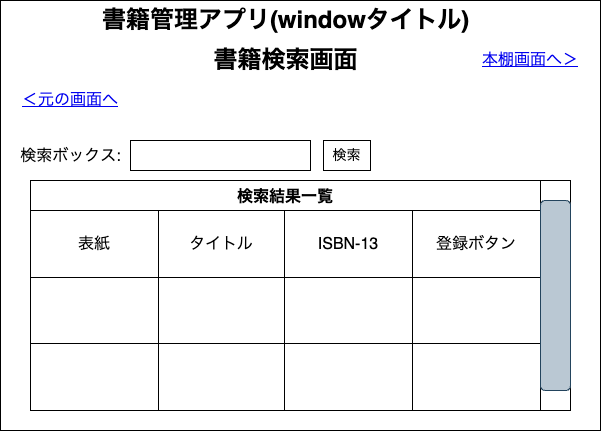

The diagram above was exported from draw.io. Its source (the exported page's mxGraphModel, read from the mxfile embedded in the PNG):
<mxGraphModel dx="560" dy="385" grid="1" gridSize="10" guides="1" tooltips="1" connect="1" arrows="1" fold="1" page="1" pageScale="1" pageWidth="827" pageHeight="1169" math="0" shadow="0">
  <root>
    <mxCell id="0" />
    <mxCell id="1" parent="0" />
    <mxCell id="2" value="" style="rounded=0;whiteSpace=wrap;html=1;" parent="1" vertex="1">
      <mxGeometry x="90" y="80" width="600" height="430" as="geometry" />
    </mxCell>
    <mxCell id="5" value="書籍検索画面" style="text;strokeColor=none;fillColor=none;html=1;fontSize=24;fontStyle=1;verticalAlign=middle;align=center;" parent="1" vertex="1">
      <mxGeometry x="325" y="120" width="100" height="40" as="geometry" />
    </mxCell>
    <mxCell id="6" value="書籍管理アプリ(windowタイトル)" style="text;strokeColor=none;fillColor=none;html=1;fontSize=24;fontStyle=1;verticalAlign=middle;align=center;" parent="1" vertex="1">
      <mxGeometry x="325" y="80" width="100" height="40" as="geometry" />
    </mxCell>
    <mxCell id="7" value="" style="rounded=0;whiteSpace=wrap;html=1;" parent="1" vertex="1">
      <mxGeometry x="220" y="220" width="180" height="30" as="geometry" />
    </mxCell>
    <mxCell id="8" value="&lt;font style=&quot;font-size: 14px;&quot;&gt;検索&lt;/font&gt;" style="rounded=0;whiteSpace=wrap;html=1;" parent="1" vertex="1">
      <mxGeometry x="413" y="220" width="47" height="30" as="geometry" />
    </mxCell>
    <mxCell id="9" value="&lt;span style=&quot;font-weight: normal;&quot;&gt;&lt;font style=&quot;font-size: 16px;&quot;&gt;検索ボックス:&lt;/font&gt;&lt;/span&gt;" style="text;strokeColor=none;fillColor=none;html=1;fontSize=24;fontStyle=1;verticalAlign=middle;align=center;" parent="1" vertex="1">
      <mxGeometry x="110" y="220" width="100" height="25" as="geometry" />
    </mxCell>
    <mxCell id="10" value="検索結果一覧" style="shape=table;startSize=30;container=1;collapsible=0;childLayout=tableLayout;fontStyle=1;align=center;fontSize=16;" parent="1" vertex="1">
      <mxGeometry x="120" y="260" width="510" height="230" as="geometry" />
    </mxCell>
    <mxCell id="11" value="" style="shape=tableRow;horizontal=0;startSize=0;swimlaneHead=0;swimlaneBody=0;top=0;left=0;bottom=0;right=0;collapsible=0;dropTarget=0;fillColor=none;points=[[0,0.5],[1,0.5]];portConstraint=eastwest;fontSize=16;" parent="10" vertex="1">
      <mxGeometry y="30" width="510" height="67" as="geometry" />
    </mxCell>
    <mxCell id="12" value="表紙" style="shape=partialRectangle;html=1;whiteSpace=wrap;connectable=0;fillColor=none;top=0;left=0;bottom=0;right=0;overflow=hidden;fontSize=16;" parent="11" vertex="1">
      <mxGeometry width="128" height="67" as="geometry">
        <mxRectangle width="128" height="67" as="alternateBounds" />
      </mxGeometry>
    </mxCell>
    <mxCell id="13" value="タイトル" style="shape=partialRectangle;html=1;whiteSpace=wrap;connectable=0;fillColor=none;top=0;left=0;bottom=0;right=0;overflow=hidden;fontSize=16;" parent="11" vertex="1">
      <mxGeometry x="128" width="126" height="67" as="geometry">
        <mxRectangle width="126" height="67" as="alternateBounds" />
      </mxGeometry>
    </mxCell>
    <mxCell id="14" value="ISBN-13" style="shape=partialRectangle;html=1;whiteSpace=wrap;connectable=0;fillColor=none;top=0;left=0;bottom=0;right=0;overflow=hidden;fontSize=16;" parent="11" vertex="1">
      <mxGeometry x="254" width="128" height="67" as="geometry">
        <mxRectangle width="128" height="67" as="alternateBounds" />
      </mxGeometry>
    </mxCell>
    <mxCell id="23" value="登録ボタン" style="shape=partialRectangle;html=1;whiteSpace=wrap;connectable=0;fillColor=none;top=0;left=0;bottom=0;right=0;overflow=hidden;fontSize=16;" parent="11" vertex="1">
      <mxGeometry x="382" width="128" height="67" as="geometry">
        <mxRectangle width="128" height="67" as="alternateBounds" />
      </mxGeometry>
    </mxCell>
    <mxCell id="15" value="" style="shape=tableRow;horizontal=0;startSize=0;swimlaneHead=0;swimlaneBody=0;top=0;left=0;bottom=0;right=0;collapsible=0;dropTarget=0;fillColor=none;points=[[0,0.5],[1,0.5]];portConstraint=eastwest;fontSize=16;" parent="10" vertex="1">
      <mxGeometry y="97" width="510" height="66" as="geometry" />
    </mxCell>
    <mxCell id="16" value="" style="shape=partialRectangle;html=1;whiteSpace=wrap;connectable=0;fillColor=none;top=0;left=0;bottom=0;right=0;overflow=hidden;fontSize=16;" parent="15" vertex="1">
      <mxGeometry width="128" height="66" as="geometry">
        <mxRectangle width="128" height="66" as="alternateBounds" />
      </mxGeometry>
    </mxCell>
    <mxCell id="17" value="" style="shape=partialRectangle;html=1;whiteSpace=wrap;connectable=0;fillColor=none;top=0;left=0;bottom=0;right=0;overflow=hidden;fontSize=16;" parent="15" vertex="1">
      <mxGeometry x="128" width="126" height="66" as="geometry">
        <mxRectangle width="126" height="66" as="alternateBounds" />
      </mxGeometry>
    </mxCell>
    <mxCell id="18" value="" style="shape=partialRectangle;html=1;whiteSpace=wrap;connectable=0;fillColor=none;top=0;left=0;bottom=0;right=0;overflow=hidden;fontSize=16;" parent="15" vertex="1">
      <mxGeometry x="254" width="128" height="66" as="geometry">
        <mxRectangle width="128" height="66" as="alternateBounds" />
      </mxGeometry>
    </mxCell>
    <mxCell id="24" style="shape=partialRectangle;html=1;whiteSpace=wrap;connectable=0;fillColor=none;top=0;left=0;bottom=0;right=0;overflow=hidden;fontSize=16;" parent="15" vertex="1">
      <mxGeometry x="382" width="128" height="66" as="geometry">
        <mxRectangle width="128" height="66" as="alternateBounds" />
      </mxGeometry>
    </mxCell>
    <mxCell id="19" value="" style="shape=tableRow;horizontal=0;startSize=0;swimlaneHead=0;swimlaneBody=0;top=0;left=0;bottom=0;right=0;collapsible=0;dropTarget=0;fillColor=none;points=[[0,0.5],[1,0.5]];portConstraint=eastwest;fontSize=16;" parent="10" vertex="1">
      <mxGeometry y="163" width="510" height="67" as="geometry" />
    </mxCell>
    <mxCell id="20" value="" style="shape=partialRectangle;html=1;whiteSpace=wrap;connectable=0;fillColor=none;top=0;left=0;bottom=0;right=0;overflow=hidden;fontSize=16;" parent="19" vertex="1">
      <mxGeometry width="128" height="67" as="geometry">
        <mxRectangle width="128" height="67" as="alternateBounds" />
      </mxGeometry>
    </mxCell>
    <mxCell id="21" value="" style="shape=partialRectangle;html=1;whiteSpace=wrap;connectable=0;fillColor=none;top=0;left=0;bottom=0;right=0;overflow=hidden;fontSize=16;" parent="19" vertex="1">
      <mxGeometry x="128" width="126" height="67" as="geometry">
        <mxRectangle width="126" height="67" as="alternateBounds" />
      </mxGeometry>
    </mxCell>
    <mxCell id="22" value="" style="shape=partialRectangle;html=1;whiteSpace=wrap;connectable=0;fillColor=none;top=0;left=0;bottom=0;right=0;overflow=hidden;fontSize=16;" parent="19" vertex="1">
      <mxGeometry x="254" width="128" height="67" as="geometry">
        <mxRectangle width="128" height="67" as="alternateBounds" />
      </mxGeometry>
    </mxCell>
    <mxCell id="25" style="shape=partialRectangle;html=1;whiteSpace=wrap;connectable=0;fillColor=none;top=0;left=0;bottom=0;right=0;overflow=hidden;fontSize=16;" parent="19" vertex="1">
      <mxGeometry x="382" width="128" height="67" as="geometry">
        <mxRectangle width="128" height="67" as="alternateBounds" />
      </mxGeometry>
    </mxCell>
    <mxCell id="27" value="" style="rounded=0;whiteSpace=wrap;html=1;fontSize=16;align=center;" parent="1" vertex="1">
      <mxGeometry x="630" y="260" width="30" height="230" as="geometry" />
    </mxCell>
    <mxCell id="28" value="" style="rounded=1;whiteSpace=wrap;html=1;fontSize=16;direction=south;fillColor=#bac8d3;strokeColor=#23445d;" parent="1" vertex="1">
      <mxGeometry x="630" y="280" width="30" height="190" as="geometry" />
    </mxCell>
    <UserObject label="＜元の画面へ" link="https://www.draw.io" id="29">
      <mxCell style="text;html=1;strokeColor=none;fillColor=none;whiteSpace=wrap;align=center;verticalAlign=middle;fontColor=#0000EE;fontStyle=4;fontSize=16;" parent="1" vertex="1">
        <mxGeometry x="100" y="160" width="120" height="40" as="geometry" />
      </mxCell>
    </UserObject>
    <UserObject label="本棚画面へ＞" link="https://www.draw.io" id="30">
      <mxCell style="text;html=1;strokeColor=none;fillColor=none;whiteSpace=wrap;align=center;verticalAlign=middle;fontColor=#0000EE;fontStyle=4;fontSize=16;" parent="1" vertex="1">
        <mxGeometry x="550" y="120" width="140" height="40" as="geometry" />
      </mxCell>
    </UserObject>
  </root>
</mxGraphModel>